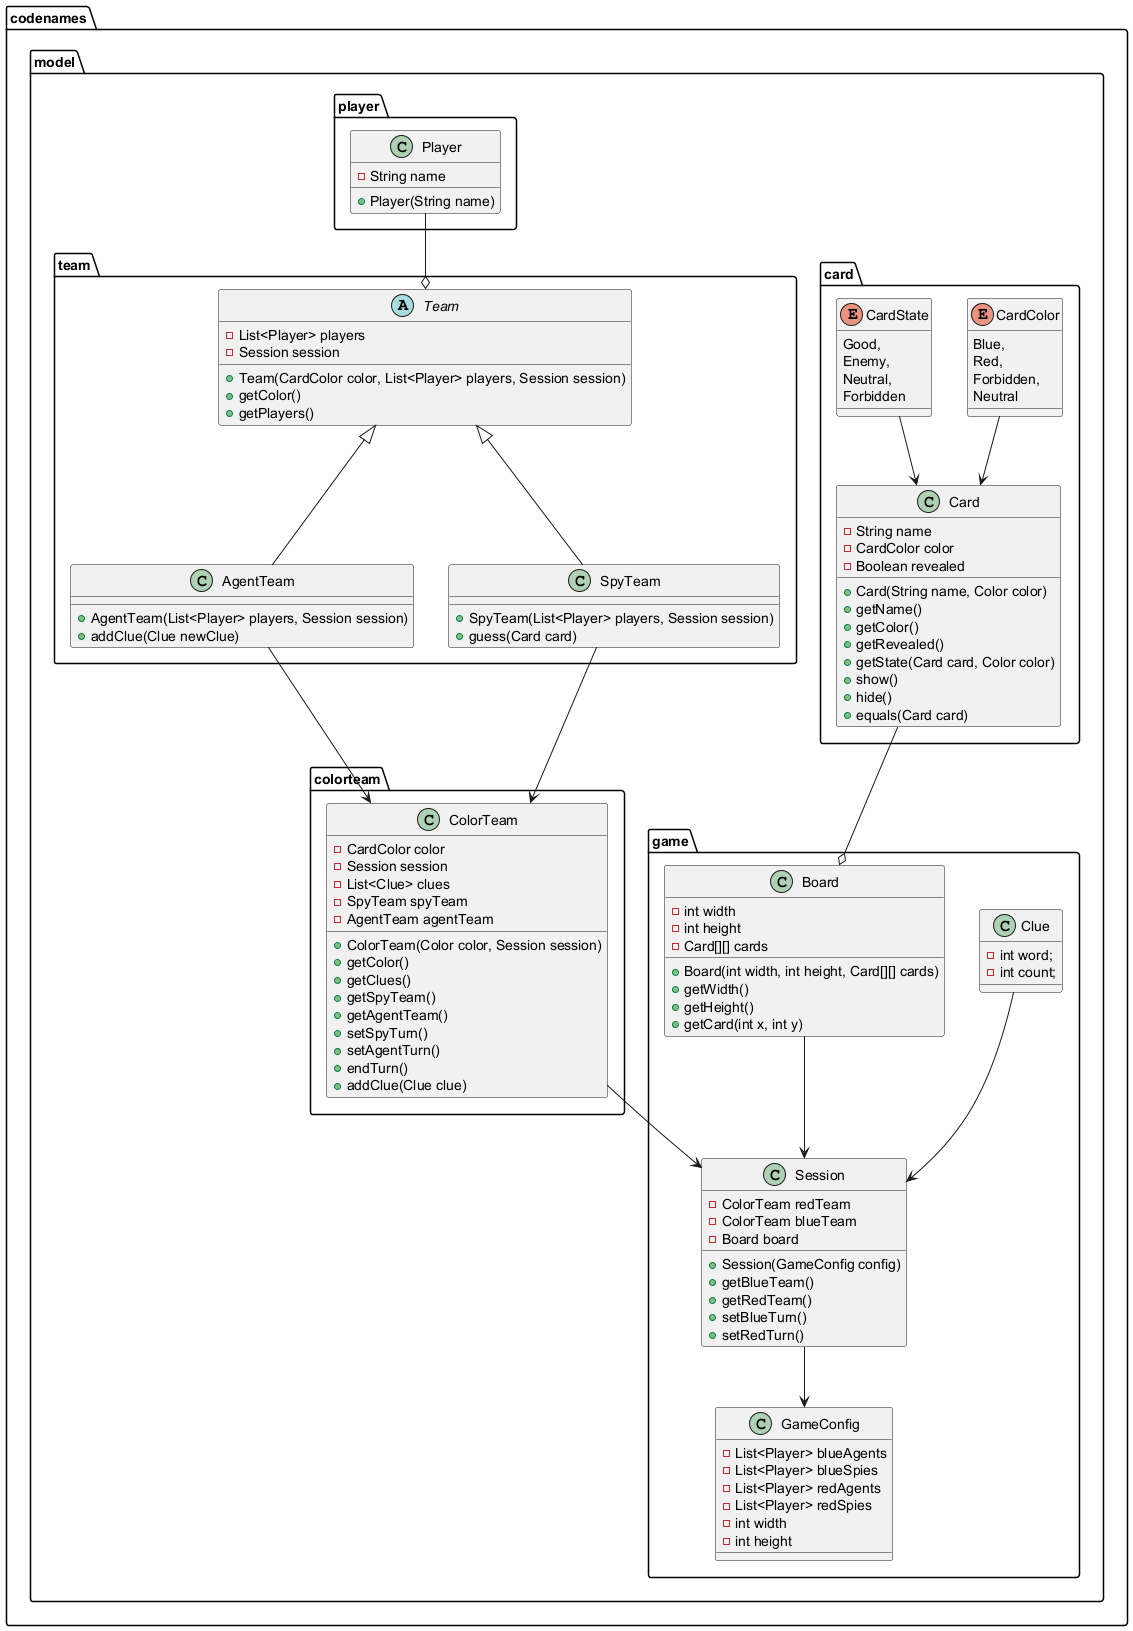

The diagram above was rendered by PlantUML. Its source (embedded in the PNG):
@startuml

package codenames.model.game {
    class GameConfig {
        -List<Player> blueAgents
        -List<Player> blueSpies
        -List<Player> redAgents
        -List<Player> redSpies
        -int width
        -int height
    }
    class Session {
        -ColorTeam redTeam
        -ColorTeam blueTeam
        -Board board
        +Session(GameConfig config)
        +getBlueTeam()
        +getRedTeam()
        +setBlueTurn()
        +setRedTurn()
    }
    class Clue {
        -int word;
        -int count;
    }
    class Board {
        -int width
        -int height
        -Card[][] cards
        +Board(int width, int height, Card[][] cards)
        +getWidth()
        +getHeight()
        +getCard(int x, int y)
    }

    codenames.model.game.Session --> codenames.model.game.GameConfig
    codenames.model.colorteam.ColorTeam --> codenames.model.game.Session
    codenames.model.game.Clue --> codenames.model.game.Session
    codenames.model.game.Board --> codenames.model.game.Session
    codenames.model.card.Card --o codenames.model.game.Board
}

package codenames.model.team {
    abstract class Team {
        -List<Player> players
        -Session session
        +Team(CardColor color, List<Player> players, Session session)
        +getColor()
        +getPlayers()
    }
    codenames.model.player.Player --o codenames.model.team.Team
    class AgentTeam extends Team {
        +AgentTeam(List<Player> players, Session session)
        +addClue(Clue newClue)
    }
    class SpyTeam extends codenames.model.team.Team {
        +SpyTeam(List<Player> players, Session session)
        +guess(Card card)
    }
}

package codenames.model.colorteam {
    class ColorTeam {
        -CardColor color
        -Session session
        -List<Clue> clues
        -SpyTeam spyTeam
        -AgentTeam agentTeam
        +ColorTeam(Color color, Session session)
        +getColor()
        +getClues()
        +getSpyTeam()
        +getAgentTeam()
        +setSpyTurn()
        +setAgentTurn()
        +endTurn()
        +addClue(Clue clue)
    }
    SpyTeam --> codenames.model.colorteam.ColorTeam
    AgentTeam --> codenames.model.colorteam.ColorTeam
}

package codenames.model.player {
    class Player {
        -String name
        +Player(String name)
    }
}

package codenames.model.card {
    class Card {
        -String name
        -CardColor color
        -Boolean revealed
        +Card(String name, Color color)
        +getName()
        +getColor()
        +getRevealed()
        +getState(Card card, Color color)
        +show()
        +hide()
        +equals(Card card)
    }
    enum CardColor {
        Blue,
        Red,
        Forbidden,
        Neutral
    }
    enum CardState {
        Good,
        Enemy,
        Neutral,
        Forbidden
    }

    codenames.model.card.CardState --> codenames.model.card.Card
    codenames.model.card.CardColor --> codenames.model.card.Card
}

@enduml